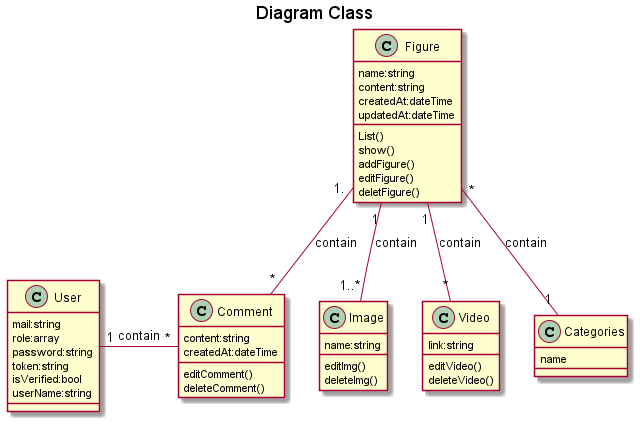

The diagram above was rendered by PlantUML. Its source (embedded in the PNG):
@startuml
'https://plantuml.com/class-diagram
title Diagram Class

class Figure{
name:string
content:string
createdAt:dateTime
updatedAt:dateTime
List()
show()
addFigure()
editFigure()
deletFigure()


}
class Comment{
content:string
createdAt:dateTime
editComment()
deleteComment()
}
class Image{
name:string
editImg()
deleteImg()

}
class User{
mail:string
role:array
password:string
token:string
isVerified:bool
userName:string

}

class Video{
link:string
editVideo()
deleteVideo()
}

class Categories{
name
}

Figure "1" -- "1..*" Image : contain
Figure "1." -- "*" Comment :contain
Figure "1" -- "*" Video :contain
Figure "*" -- "1" Categories :contain
User "1" - "*" Comment :contain




@enduml